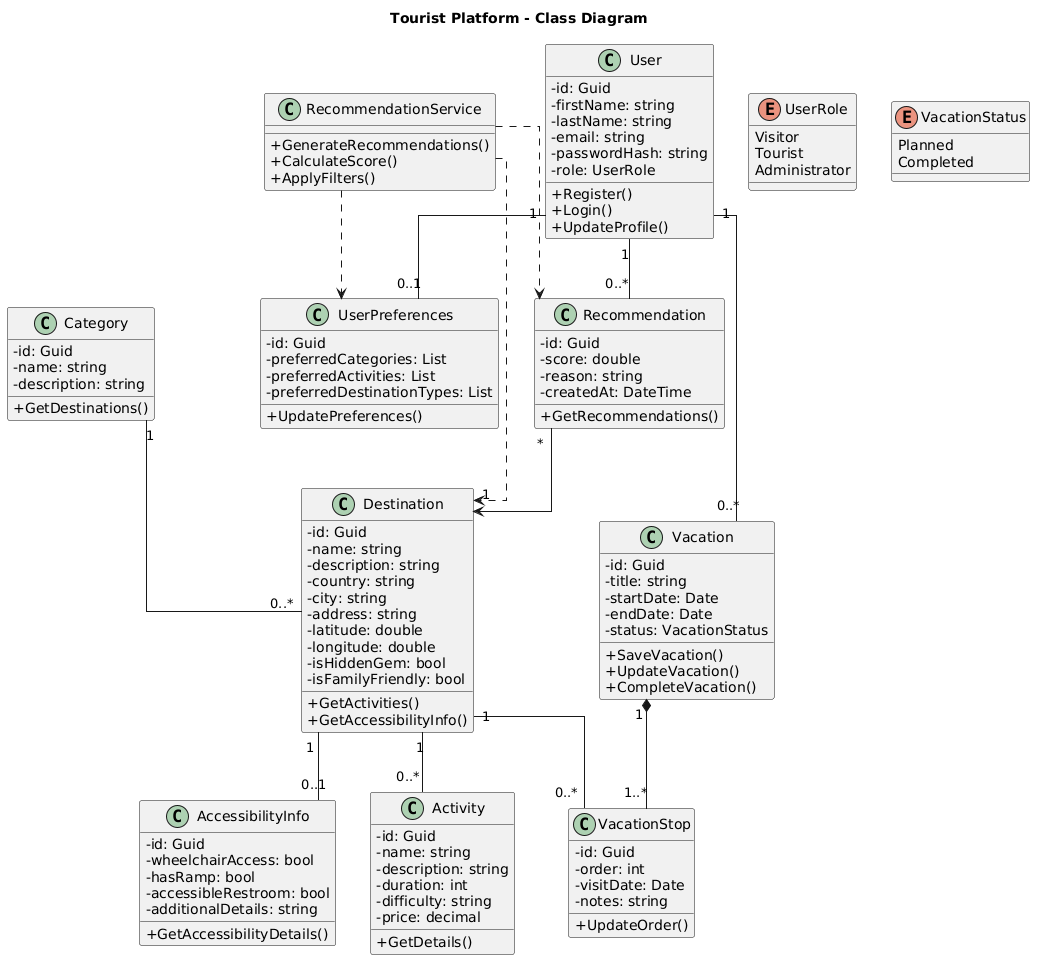

The diagram above was rendered by PlantUML. Its source (embedded in the PNG):
@startuml
skinparam classAttributeIconSize 0
skinparam linetype ortho

title Tourist Platform - Class Diagram

class User {
    - id: Guid
    - firstName: string
    - lastName: string
    - email: string
    - passwordHash: string
    - role: UserRole
    + Register()
    + Login()
    + UpdateProfile()
}

enum UserRole {
    Visitor
    Tourist
    Administrator
}

class UserPreferences {
    - id: Guid
    - preferredCategories: List
    - preferredActivities: List
    - preferredDestinationTypes: List
    + UpdatePreferences()
}

class Category {
    - id: Guid
    - name: string
    - description: string
    + GetDestinations()
}

class Destination {
    - id: Guid
    - name: string
    - description: string
    - country: string
    - city: string
    - address: string
    - latitude: double
    - longitude: double
    - isHiddenGem: bool
    - isFamilyFriendly: bool
    + GetActivities()
    + GetAccessibilityInfo()
}

class Activity {
    - id: Guid
    - name: string
    - description: string
    - duration: int
    - difficulty: string
    - price: decimal
    + GetDetails()
}

class AccessibilityInfo {
    - id: Guid
    - wheelchairAccess: bool
    - hasRamp: bool
    - accessibleRestroom: bool
    - additionalDetails: string
    + GetAccessibilityDetails()
}

class Vacation {
    - id: Guid
    - title: string
    - startDate: Date
    - endDate: Date
    - status: VacationStatus
    + SaveVacation()
    + UpdateVacation()
    + CompleteVacation()
}

enum VacationStatus {
    Planned
    Completed
}

class VacationStop {
    - id: Guid
    - order: int
    - visitDate: Date
    - notes: string
    + UpdateOrder()
}

class Recommendation {
    - id: Guid
    - score: double
    - reason: string
    - createdAt: DateTime
    + GetRecommendations()
}

class RecommendationService {
    + GenerateRecommendations()
    + CalculateScore()
    + ApplyFilters()
}

User "1" -- "0..1" UserPreferences
User "1" -- "0..*" Vacation
User "1" -- "0..*" Recommendation

Category "1" -- "0..*" Destination
Destination "1" -- "0..*" Activity
Destination "1" -- "0..1" AccessibilityInfo

Vacation "1" *-- "1..*" VacationStop
Destination "1" -- "0..*" VacationStop

Recommendation "*" --> "1" Destination
RecommendationService ..> UserPreferences
RecommendationService ..> Destination
RecommendationService ..> Recommendation
@enduml